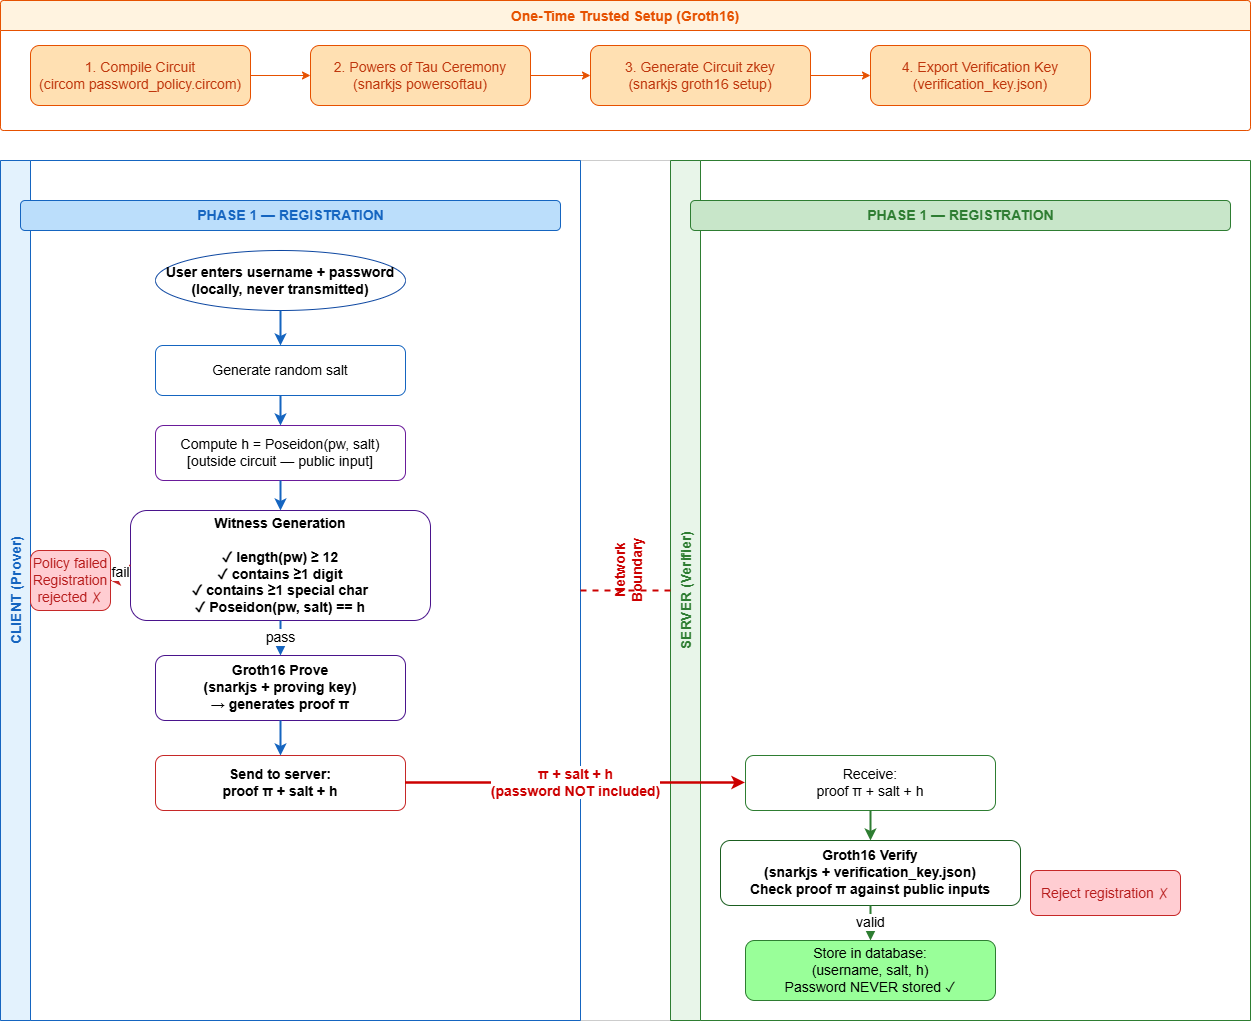

The diagram above was exported from draw.io. Its source (the exported page's mxGraphModel, read from the mxfile embedded in the PNG):
<mxGraphModel dx="2009" dy="1066" grid="0" gridSize="10" guides="1" tooltips="1" connect="1" arrows="1" fold="1" page="1" pageScale="1" pageWidth="1654" pageHeight="1169" math="0" shadow="0">
  <root>
    <mxCell id="0" />
    <mxCell id="1" parent="0" />
    <mxCell id="setup_container" parent="1" style="swimlane;startSize=30;fillColor=#fff3e0;strokeColor=#e65100;fontStyle=1;fontSize=14;fontColor=#e65100;rounded=1;arcSize=4;" value="One-Time Trusted Setup (Groth16)" vertex="1">
      <mxGeometry height="130" width="1250" x="200" y="100" as="geometry" />
    </mxCell>
    <mxCell id="setup1" parent="setup_container" style="rounded=1;whiteSpace=wrap;html=1;fillColor=light-dark(#FFE0B2,#422700);strokeColor=#e65100;fontSize=14;fontColor=light-dark(#BF360C,#FF926E);" value="1. Compile Circuit&#10;(circom password_policy.circom)" vertex="1">
      <mxGeometry height="60" width="220" x="30" y="45" as="geometry" />
    </mxCell>
    <mxCell id="setup2" parent="setup_container" style="rounded=1;whiteSpace=wrap;html=1;fillColor=light-dark(#FFE0B2,#422700);strokeColor=#e65100;fontSize=14;fontColor=light-dark(#BF360C,#FF926E);" value="2. Powers of Tau Ceremony&#10;(snarkjs powersoftau)" vertex="1">
      <mxGeometry height="60" width="220" x="310" y="45" as="geometry" />
    </mxCell>
    <mxCell id="setup3" parent="setup_container" style="rounded=1;whiteSpace=wrap;html=1;fillColor=light-dark(#FFE0B2,#422700);strokeColor=#e65100;fontSize=14;fontColor=light-dark(#BF360C,#FF926E);" value="3. Generate Circuit zkey&#10;(snarkjs groth16 setup)" vertex="1">
      <mxGeometry height="60" width="220" x="590" y="45" as="geometry" />
    </mxCell>
    <mxCell id="setup4" parent="setup_container" style="rounded=1;whiteSpace=wrap;html=1;fillColor=light-dark(#FFE0B2,#422700);strokeColor=#e65100;fontSize=14;fontColor=light-dark(#BF360C,#FF926E);" value="4. Export Verification Key&#10;(verification_key.json)" vertex="1">
      <mxGeometry height="60" width="220" x="870" y="45" as="geometry" />
    </mxCell>
    <mxCell id="setupA1" edge="1" parent="setup_container" source="setup1" style="edgeStyle=orthogonalEdgeStyle;html=1;strokeColor=#e65100;exitX=1;exitY=0.5;exitDx=0;exitDy=0;entryX=0;entryY=0.5;entryDx=0;entryDy=0;fontSize=14;" target="setup2">
      <mxGeometry relative="1" as="geometry" />
    </mxCell>
    <mxCell id="setupA2" edge="1" parent="setup_container" source="setup2" style="edgeStyle=orthogonalEdgeStyle;html=1;strokeColor=#e65100;exitX=1;exitY=0.5;exitDx=0;exitDy=0;entryX=0;entryY=0.5;entryDx=0;entryDy=0;fontSize=14;" target="setup3">
      <mxGeometry relative="1" as="geometry" />
    </mxCell>
    <mxCell id="setupA3" edge="1" parent="setup_container" source="setup3" style="edgeStyle=orthogonalEdgeStyle;html=1;strokeColor=#e65100;exitX=1;exitY=0.5;exitDx=0;exitDy=0;entryX=0;entryY=0.5;entryDx=0;entryDy=0;fontSize=14;" target="setup4">
      <mxGeometry relative="1" as="geometry" />
    </mxCell>
    <mxCell id="main_swim" parent="1" style="swimlane;startSize=0;fillColor=none;strokeColor=#cccccc;rounded=1;arcSize=2;fontSize=14;" value="" vertex="1">
      <mxGeometry height="860" width="1250" x="200" y="260" as="geometry" />
    </mxCell>
    <mxCell id="client_lane" parent="main_swim" style="swimlane;startSize=30;fillColor=#e3f2fd;strokeColor=#1565c0;fontStyle=1;fontSize=14;fontColor=#1565c0;horizontal=0;" value="CLIENT (Prover)" vertex="1">
      <mxGeometry height="860" width="580" as="geometry" />
    </mxCell>
    <mxCell id="server_lane" parent="main_swim" style="swimlane;startSize=30;fillColor=#e8f5e9;strokeColor=#2e7d32;fontStyle=1;fontSize=14;fontColor=#2e7d32;horizontal=0;" value="SERVER (Verifier)" vertex="1">
      <mxGeometry height="860" width="580" x="670" as="geometry" />
    </mxCell>
    <mxCell id="net_line" parent="main_swim" style="line;strokeWidth=2;fillColor=none;strokeColor=#cc0000;dashed=1;fontSize=14;" value="" vertex="1">
      <mxGeometry height="800" width="90" x="580" y="30" as="geometry" />
    </mxCell>
    <mxCell id="net_label" parent="main_swim" style="text;html=1;strokeColor=none;fillColor=none;align=center;fontSize=14;fontStyle=1;fontColor=#cc0000;rotation=-90;" value="Network&#10;Boundary" vertex="1">
      <mxGeometry height="40" width="66" x="592" y="390" as="geometry" />
    </mxCell>
    <mxCell id="reg_header" parent="main_swim" style="text;html=1;strokeColor=#1565c0;fillColor=#bbdefb;align=center;fontSize=14;fontStyle=1;fontColor=#1565c0;rounded=1;" value="PHASE 1 — REGISTRATION" vertex="1">
      <mxGeometry height="30" width="540" x="20" y="40" as="geometry" />
    </mxCell>
    <mxCell id="reg_header_s" parent="main_swim" style="text;html=1;strokeColor=#2e7d32;fillColor=#c8e6c9;align=center;fontSize=14;fontStyle=1;fontColor=#2e7d32;rounded=1;" value="PHASE 1 — REGISTRATION" vertex="1">
      <mxGeometry height="30" width="540" x="690" y="40" as="geometry" />
    </mxCell>
    <mxCell id="r_start" parent="main_swim" style="ellipse;whiteSpace=wrap;html=1;fillColor=none;strokeColor=#0d47a1;fontSize=14;fontColor=light-dark(#000000,#FFFFFF);fontStyle=1;" value="User enters username + password&#10;(locally, never transmitted)" vertex="1">
      <mxGeometry height="60" width="250" x="155" y="90" as="geometry" />
    </mxCell>
    <mxCell id="r_salt" parent="main_swim" style="rounded=1;whiteSpace=wrap;html=1;fillColor=none;strokeColor=#1565c0;fontSize=14;fontColor=light-dark(#000000,#FFFFFF);" value="Generate random salt" vertex="1">
      <mxGeometry height="50" width="250" x="155" y="185" as="geometry" />
    </mxCell>
    <mxCell id="r_hash_out" parent="main_swim" style="rounded=1;whiteSpace=wrap;html=1;fillColor=none;strokeColor=#6a1b9a;fontSize=14;fontColor=light-dark(#000000,#FFFFFF);" value="Compute h = Poseidon(pw, salt)&#10;[outside circuit — public input]" vertex="1">
      <mxGeometry height="55" width="250" x="155" y="265" as="geometry" />
    </mxCell>
    <mxCell id="r_witness" parent="main_swim" style="rounded=1;whiteSpace=wrap;html=1;fillColor=none;strokeColor=#4a148c;fontSize=14;fontColor=light-dark(#000000,#FFFFFF);fontStyle=1;" value="Witness Generation&#10;&#10;✓ length(pw) ≥ 12&#10;✓ contains ≥1 digit&#10;✓ contains ≥1 special char&#10;✓ Poseidon(pw, salt) == h" vertex="1">
      <mxGeometry height="110" width="300" x="130" y="350" as="geometry" />
    </mxCell>
    <mxCell id="r_policy_fail" parent="main_swim" style="rounded=1;whiteSpace=wrap;html=1;fillColor=#ffcdd2;strokeColor=#c62828;fontSize=14;fontColor=#b71c1c;" value="Policy failed&#10;Registration rejected ✗" vertex="1">
      <mxGeometry height="60" width="80" x="30" y="390" as="geometry" />
    </mxCell>
    <mxCell id="r_prove" parent="main_swim" style="rounded=1;whiteSpace=wrap;html=1;fillColor=none;strokeColor=#4a148c;fontSize=14;fontColor=light-dark(#000000,#FFFFFF);fontStyle=1;" value="Groth16 Prove&#10;(snarkjs + proving key)&#10;→ generates proof π" vertex="1">
      <mxGeometry height="65" width="250" x="155" y="495" as="geometry" />
    </mxCell>
    <mxCell id="r_send" parent="main_swim" style="rounded=1;whiteSpace=wrap;html=1;fillColor=none;strokeColor=#c62828;fontSize=14;fontColor=light-dark(#000000,#FFFFFF);fontStyle=1;" value="Send to server:&#10;proof π + salt + h" vertex="1">
      <mxGeometry height="55" width="250" x="155" y="595" as="geometry" />
    </mxCell>
    <mxCell id="r_receive" parent="main_swim" style="rounded=1;whiteSpace=wrap;html=1;fillColor=none;strokeColor=#2e7d32;fontSize=14;fontColor=light-dark(#000000,#FFFFFF);" value="Receive:&#10;proof π + salt + h" vertex="1">
      <mxGeometry height="55" width="250" x="745" y="595" as="geometry" />
    </mxCell>
    <mxCell id="r_verify" parent="main_swim" style="rounded=1;whiteSpace=wrap;html=1;fillColor=none;strokeColor=#1b5e20;fontSize=14;fontColor=light-dark(#000000,#FFFFFF);fontStyle=1;" value="Groth16 Verify&#10;(snarkjs + verification_key.json)&#10;Check proof π against public inputs" vertex="1">
      <mxGeometry height="65" width="300" x="720" y="680" as="geometry" />
    </mxCell>
    <mxCell id="r_store" parent="main_swim" style="rounded=1;whiteSpace=wrap;html=1;fillColor=#99FF99;strokeColor=#2e7d32;fontSize=14;fontColor=light-dark(#000000,#FFFFFF);" value="Store in database:&#10;(username, salt, h)&#10;Password NEVER stored ✓" vertex="1">
      <mxGeometry height="60" width="250" x="745" y="780" as="geometry" />
    </mxCell>
    <mxCell id="r_reject" parent="main_swim" style="rounded=1;whiteSpace=wrap;html=1;fillColor=#ffcdd2;strokeColor=#c62828;fontSize=14;fontColor=#b71c1c;" value="Reject registration ✗" vertex="1">
      <mxGeometry height="45" width="150" x="1030" y="710" as="geometry" />
    </mxCell>
    <mxCell id="ra1" edge="1" parent="main_swim" source="r_start" style="edgeStyle=orthogonalEdgeStyle;html=1;strokeColor=#1565c0;strokeWidth=2;fontSize=14;" target="r_salt">
      <mxGeometry relative="1" as="geometry" />
    </mxCell>
    <mxCell id="ra2" edge="1" parent="main_swim" source="r_salt" style="edgeStyle=orthogonalEdgeStyle;html=1;strokeColor=#1565c0;strokeWidth=2;fontSize=14;" target="r_hash_out">
      <mxGeometry relative="1" as="geometry" />
    </mxCell>
    <mxCell id="ra3" edge="1" parent="main_swim" source="r_hash_out" style="edgeStyle=orthogonalEdgeStyle;html=1;strokeColor=#1565c0;strokeWidth=2;fontSize=14;" target="r_witness">
      <mxGeometry relative="1" as="geometry" />
    </mxCell>
    <mxCell id="ra4" edge="1" parent="main_swim" source="r_witness" style="edgeStyle=orthogonalEdgeStyle;html=1;strokeColor=#c62828;strokeWidth=1.5;dashed=1;exitX=0;exitY=0.5;exitDx=0;exitDy=0;entryX=1;entryY=0.5;entryDx=0;entryDy=0;fontSize=14;" target="r_policy_fail" value="fail">
      <mxGeometry relative="1" as="geometry" />
    </mxCell>
    <mxCell id="ra5" edge="1" parent="main_swim" source="r_witness" style="edgeStyle=orthogonalEdgeStyle;html=1;strokeColor=#1565c0;strokeWidth=2;fontSize=14;" target="r_prove" value="pass">
      <mxGeometry relative="1" as="geometry" />
    </mxCell>
    <mxCell id="ra6" edge="1" parent="main_swim" source="r_prove" style="edgeStyle=orthogonalEdgeStyle;html=1;strokeColor=#1565c0;strokeWidth=2;fontSize=14;" target="r_send">
      <mxGeometry relative="1" as="geometry" />
    </mxCell>
    <mxCell id="ra_cross" edge="1" parent="main_swim" source="r_send" style="edgeStyle=orthogonalEdgeStyle;html=1;strokeColor=#cc0000;strokeWidth=2.5;fontStyle=1;fontSize=14;fontColor=#cc0000;exitX=1;exitY=0.5;exitDx=0;exitDy=0;entryX=0;entryY=0.5;entryDx=0;entryDy=0;" target="r_receive" value="π + salt + h&#10;(password NOT included)">
      <mxGeometry relative="1" as="geometry" />
    </mxCell>
    <mxCell id="ra7" edge="1" parent="main_swim" source="r_receive" style="edgeStyle=orthogonalEdgeStyle;html=1;strokeColor=#2e7d32;strokeWidth=2;fontSize=14;" target="r_verify">
      <mxGeometry relative="1" as="geometry" />
    </mxCell>
    <mxCell id="ra8" edge="1" parent="main_swim" source="r_verify" style="edgeStyle=orthogonalEdgeStyle;html=1;strokeColor=#2e7d32;strokeWidth=2;fontSize=14;" target="r_store" value="valid">
      <mxGeometry relative="1" as="geometry" />
    </mxCell>
  </root>
</mxGraphModel>